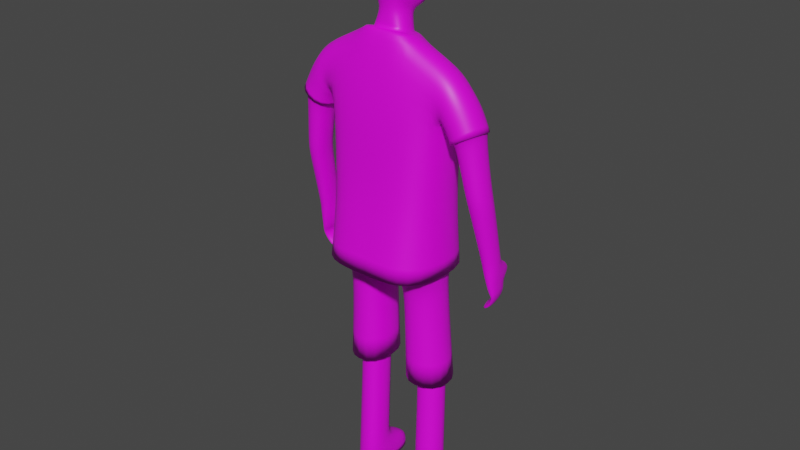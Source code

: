 # Source: Modelo_Personaje_para_Mixamo.blend  (saved by Blender 2.93.21; exported with 4.5.12 LTS)
import bpy
from mathutils import Matrix  # noqa: F401  (used for matrix-valued properties, if any)

bpy.ops.wm.read_factory_settings(use_empty=True)
scene = bpy.context.scene
scene.name = 'Scene'

# ---- collections
col_collection = bpy.data.collections.new('Collection'); scene.collection.children.link(col_collection)

# ---- images (referenced by path relative to the original .blend; pixels are not part of the script)
import os
ASSET_DIR = os.environ.get("B2B_ASSET_DIR", "")  # directory of the original .blend (textures are referenced by path, not embedded)
HERE = os.path.dirname(os.path.abspath(__file__))  # packed textures are extracted next to this script under _unpacked/

def load_image(name, relpath, width, height, colorspace="sRGB"):
    """Load a texture the original file referenced (path relative to the .blend, or extracted next to this script)."""
    p = next((c for c in (os.path.join(HERE, relpath), os.path.join(ASSET_DIR, relpath)) if relpath and os.path.exists(c)), "")
    if p:
        img = bpy.data.images.load(p, check_existing=True)
        img.name = name
    else:  # same state as the original file: an image datablock whose file is absent (Cycles renders it pink)
        img = bpy.data.images.new(name, width, height)
        img.source = "FILE"
        img.filepath = "//" + (relpath or name)
    img.colorspace_settings.name = colorspace
    return img
img_copia_de_endesga_32_32x_png = load_image('Copia de endesga-32-32x.png', 'Copia de endesga-32-32x.png', 1024, 1024, 'sRGB')

# ---- materials (node trees are filled in below, after node groups)
mat_paletadecolores = bpy.data.materials.new('PaletaDeColores ')
mat_paletadecolores.use_transparent_shadow = False

# ---- material node trees
mat_paletadecolores.use_nodes = True; mat_paletadecolores.node_tree.nodes.clear()
_N = mat_paletadecolores.node_tree.nodes; _L = mat_paletadecolores.node_tree.links
n0 = _N.new('ShaderNodeBsdfPrincipled'); n0.name = 'Principled BSDF'; n0.location = (10, 300)
n0.distribution = 'GGX'
n0.subsurface_method = 'BURLEY'
n0.inputs[3].default_value = 1.45
n0.inputs[27].default_value = (0.0, 0.0, 0.0, 1.0)
n0.inputs[28].default_value = 1.0
n1 = _N.new('ShaderNodeOutputMaterial'); n1.name = 'Material Output'; n1.location = (300, 300)
n2 = _N.new('ShaderNodeTexImage'); n2.name = 'Image Texture'; n2.location = (-180, 280)
n2.image = img_copia_de_endesga_32_32x_png
_L.new(n0.outputs[0], n1.inputs[0])
_L.new(n2.outputs[0], n0.inputs[0])
n1.is_active_output = True

# ---- world
world_world = bpy.data.worlds.new('World'); scene.world = world_world
world_world.use_nodes = True; world_world.node_tree.nodes.clear()
_N = world_world.node_tree.nodes; _L = world_world.node_tree.links
n0 = _N.new('ShaderNodeOutputWorld'); n0.name = 'World Output'; n0.location = (300, 300)
n1 = _N.new('ShaderNodeBackground'); n1.name = 'Background'; n1.location = (10, 300)
n1.inputs[0].default_value = (0.05088, 0.05088, 0.05088, 1.0)
_L.new(n1.outputs[0], n0.inputs[0])
n0.is_active_output = True
world_world.color = (0.05088, 0.05088, 0.05088)
world_world.use_sun_shadow = False
world_world.sun_shadow_jitter_overblur = 0.0

# ---- meshes
me_cube = bpy.data.meshes.new('Cube')
me_cube.from_pydata([(0.1841, -0.03677, 1.408), (0.1834, 0.07682, 1.394), (-0.000842, 0.1159, 1.422), (-0.000842, -0.01661, 1.458), (0.1815, 0.1319, 1.252), (0.1732, 0.1282, 1.106), (0.1677, 0.1411, 0.9584), (0.1786, -0.04556, 1.234), (0.1732, -0.05324, 1.118), (0.1677, -0.06446, 0.9691), (-0.000842, -0.06389, 1.31), (-0.000842, -0.0749, 1.149), (-0.000842, -0.07996, 0.9864), (-0.000842, 0.1823, 1.279), (-0.000842, 0.1758, 1.123), (-0.000842, 0.1675, 0.9716), (0.2311, 0.07719, 1.352), (0.2328, -0.03689, 1.369), (0.1931, 0.08963, 1.22), (0.1886, -0.04568, 1.23), (0.269, 0.08288, 1.3), (0.269, -0.03184, 1.315), (0.2002, 0.08879, 1.213), (0.1957, -0.04661, 1.223), (0.2885, 0.06881, 1.24), (0.2882, -0.02292, 1.252), (0.2183, 0.07207, 1.203), (0.2183, -0.02995, 1.211), (0.05732, 0.07148, 1.433), (0.06907, -0.01593, 1.458), (0.06971, -0.08249, 0.9814), (0.08048, -0.07047, 1.138), (0.09444, -0.06538, 1.282), (0.06746, 0.1556, 0.9681), (0.076, 0.1585, 1.118), (0.08741, 0.1643, 1.272), (0.1622, -0.04084, 0.7692), (0.1622, 0.1188, 0.7598), (0.03126, -0.05501, 0.7721), (0.03126, 0.1418, 0.7627), (-0.000842, 0.1418, 0.7598), (-0.000842, -0.05501, 0.7692), (0.155, -0.01103, 0.7214), (0.155, 0.1167, 0.7181), (0.03659, -0.0252, 0.7264), (0.03659, 0.1397, 0.723), (0.1565, 0.01461, 0.09305), (0.1565, 0.09637, 0.09239), (0.06739, 0.0004433, 0.09804), (0.06739, 0.1194, 0.09738), (0.1507, 0.1072, 0.4273), (0.06435, 0.1302, 0.4333), (0.1507, 0.02572, 0.4277), (0.06435, 0.01155, 0.4336), (0.1504, 0.1059, 0.3871), (0.1504, 0.02736, 0.3873), (0.06672, 0.1289, 0.3932), (0.06672, 0.01319, 0.3934), (0.1612, 0.01399, 0.004081), (0.1612, 0.09575, 0.003424), (0.07195, -0.0001786, 0.003082), (0.072, 0.1188, 0.002424), (0.156, 0.09712, 0.1153), (0.156, 0.0156, 0.116), (0.06734, 0.1201, 0.1204), (0.06734, 0.001436, 0.121), (0.1689, 0.1901, 0.0446), (0.07915, 0.2102, 0.04998), (0.1733, 0.1939, 0.001956), (0.08338, 0.214, 0.001347), (0.06292, 0.1307, 0.4482), (0.03655, 0.163, 0.429), (0.06291, 0.009658, 0.4487), (0.03656, -0.02941, 0.4298), (0.1763, 0.127, 0.4197), (0.1509, 0.1077, 0.4423), (0.1763, -0.007213, 0.4205), (0.1509, 0.02381, 0.4429), (0.1791, -0.09502, 0.7979), (0.1623, -0.07124, 0.8134), (0.1623, 0.1348, 0.8043), (0.1791, 0.1561, 0.7869), (-0.000842, 0.1835, 0.787), (-0.000842, 0.1578, 0.8042), (-0.000842, -0.08548, 0.8135), (-0.000842, -0.1119, 0.798), (0.04899, -0.112, 0.7945), (0.04893, -0.08517, 0.811), (0.0489, 0.1829, 0.7835), (0.0489, 0.1577, 0.8016), (0.08217, -0.02892, 1.468), (-0.000842, -0.03071, 1.468), (-0.000842, 0.1069, 1.428), (0.06896, 0.08091, 1.431), (-0.000842, 0.09147, 1.479), (-0.000842, -0.00701, 1.497), (0.03893, -0.001282, 1.495), (0.04196, 0.06463, 1.484), (0.05522, -0.009005, 1.459), (-0.000842, 0.09007, 1.437), (0.04997, 0.06381, 1.441), (-0.000842, -0.01013, 1.459), (-0.000842, 0.04151, 1.761), (-0.000842, -0.03737, 1.74), (0.04251, -0.0278, 1.738), (0.04168, 0.04288, 1.755), (0.03744, 0.001416, 1.519), (-0.000842, 0.09106, 1.5), (0.05198, 0.06442, 1.504), (-0.000842, -0.007738, 1.517), (-0.000842, 0.1278, 1.752), (0.04339, 0.1143, 1.749), (-0.000842, 0.1419, 1.501), (0.0309, 0.1286, 1.505), (0.08508, 0.04396, 1.725), (0.07897, -0.005048, 1.714), (0.08174, 0.08731, 1.723), (0.05445, 0.008025, 1.538), (0.05908, 0.06246, 1.524), (0.05622, 0.1055, 1.528), (0.0412, -0.04364, 1.663), (-0.000842, -0.05608, 1.663), (-0.000842, 0.1444, 1.684), (0.04269, 0.1287, 1.682), (0.07379, -0.01967, 1.666), (0.08521, 0.04612, 1.67), (0.08317, 0.09814, 1.677), (0.03511, -0.01127, 1.58), (-0.000842, -0.01874, 1.578), (0.03343, 0.1314, 1.591), (0.06327, 0.001878, 1.585), (0.071, 0.05844, 1.59), (0.07084, 0.1048, 1.592), (-0.000842, 0.1485, 1.59), (0.2989, 0.08061, 1.236), (0.2989, -0.03412, 1.251), (0.2079, 0.08479, 1.187), (0.2076, -0.04319, 1.198), (0.3121, 0.1146, 0.8625), (0.3177, 0.05099, 0.8479), (0.2668, 0.1138, 0.8629), (0.2732, 0.0437, 0.8468), (0.2534, 0.08226, 1.034), (0.2465, 0.07634, 1.067), (0.2456, -0.01198, 1.058), (0.2523, -0.003438, 1.026), (0.3132, 0.07882, 1.039), (0.3093, 0.07301, 1.073), (0.3097, -0.006964, 1.069), (0.3138, 0.0008934, 1.035), (0.32, 0.05199, 0.8338), (0.3109, 0.1181, 0.85), (0.2765, 0.04128, 0.8355), (0.2652, 0.1147, 0.8494), (0.3177, 0.06231, 0.7653), (0.3074, 0.1356, 0.7832), (0.2913, 0.05426, 0.7664), (0.268, 0.1342, 0.7798), (0.2693, 0.07432, 0.6923), (0.2476, 0.1452, 0.6917), (0.2643, 0.07141, 0.7007), (0.2417, 0.146, 0.6995), (0.2856, 0.1676, 0.8297), (0.2507, 0.1381, 0.8227), (0.2946, 0.1661, 0.7892), (0.2581, 0.1469, 0.7841), (0.2655, 0.1858, 0.7887), (0.2501, 0.1713, 0.7845), (0.2774, 0.1764, 0.7765), (0.2597, 0.1657, 0.772), (0.2576, 0.2028, 0.7543), (0.2422, 0.1883, 0.7501), (0.2723, 0.1878, 0.7613), (0.2517, 0.1724, 0.7544), (0.2817, 0.1402, 0.769), (0.3062, 0.138, 0.7713), (0.3167, 0.06472, 0.7556), (0.3033, 0.06005, 0.7574), (0.276, 0.1462, 0.7311), (0.2936, 0.06641, 0.7301), (0.2946, 0.1455, 0.7243), (0.3059, 0.0732, 0.7189)], [], [(35, 93, 1, 4), (7, 4, 18, 19), (86, 30, 12, 85), (32, 90, 91, 10), (100, 99, 94, 97), (87, 84, 41, 38), (30, 31, 11, 12), (31, 32, 10, 11), (78, 9, 30, 86), (6, 5, 8, 9), (5, 4, 7, 8), (89, 80, 37, 39), (33, 34, 5, 6), (34, 35, 4, 5), (19, 18, 22, 23), (1, 0, 17, 16), (4, 1, 16, 18), (0, 7, 19, 17), (21, 23, 137, 135), (18, 16, 20, 22), (17, 19, 23, 21), (16, 17, 21, 20), (26, 24, 147, 143), (20, 21, 135, 134), (23, 22, 136, 137), (22, 20, 134, 136), (14, 13, 35, 34), (15, 14, 34, 33), (83, 89, 39, 40), (8, 7, 32, 31), (9, 8, 31, 30), (79, 87, 38, 36), (1, 93, 90, 0), (7, 0, 90, 32), (13, 2, 93, 35), (39, 37, 43, 45), (40, 39, 38, 41), (82, 15, 33, 88), (81, 6, 9, 78), (88, 33, 6, 81), (64, 62, 47, 49), (36, 38, 44, 42), (38, 39, 45, 44), (37, 36, 42, 43), (48, 49, 61, 60), (62, 63, 46, 47), (65, 64, 49, 48), (63, 65, 48, 46), (75, 77, 52, 50), (70, 75, 50, 51), (43, 42, 76, 74), (42, 44, 73, 76), (52, 53, 57, 55), (53, 51, 56, 57), (50, 52, 55, 54), (51, 50, 54, 56), (61, 59, 58, 60), (46, 48, 60, 58), (61, 49, 67, 69), (47, 46, 58, 59), (55, 57, 65, 63), (57, 56, 64, 65), (54, 55, 63, 62), (56, 54, 62, 64), (67, 66, 68, 69), (59, 61, 69, 68), (49, 47, 66, 67), (47, 59, 68, 66), (72, 70, 51, 53), (45, 43, 74, 71), (77, 72, 53, 52), (75, 70, 71, 74), (77, 75, 74, 76), (70, 72, 73, 71), (72, 77, 76, 73), (44, 45, 71, 73), (79, 80, 81, 78), (87, 79, 78, 86), (89, 83, 82, 88), (84, 87, 86, 85), (80, 89, 88, 81), (80, 79, 36, 37), (29, 3, 91, 90), (92, 28, 93, 2), (102, 105, 111, 110), (98, 100, 97, 96), (101, 98, 96, 95), (28, 29, 90, 93), (3, 29, 98, 101), (29, 28, 100, 98), (28, 92, 99, 100), (105, 102, 103, 104), (111, 105, 114, 116), (121, 120, 104, 103), (95, 96, 106, 109), (96, 97, 108, 106), (97, 94, 107, 108), (123, 122, 110, 111), (108, 107, 112, 113), (106, 108, 118, 117), (124, 125, 114, 115), (131, 118, 119, 132), (108, 113, 119, 118), (127, 106, 117, 130), (123, 111, 116, 126), (105, 104, 115, 114), (129, 123, 126, 132), (104, 120, 124, 115), (114, 125, 126, 116), (130, 131, 125, 124), (129, 133, 122, 123), (128, 127, 120, 121), (109, 106, 127, 128), (113, 112, 133, 129), (117, 118, 131, 130), (113, 129, 132, 119), (120, 127, 130, 124), (125, 131, 132, 126), (25, 24, 134, 135), (24, 26, 136, 134), (27, 25, 135, 137), (26, 27, 137, 136), (27, 26, 143, 144), (146, 149, 139, 138), (24, 25, 148, 147), (149, 145, 141, 139), (25, 27, 144, 148), (145, 142, 140, 141), (149, 146, 147, 148), (145, 149, 148, 144), (146, 142, 143, 147), (142, 145, 144, 143), (142, 146, 138, 140), (152, 156, 154, 150), (141, 152, 150, 139), (138, 151, 153, 140), (139, 150, 151, 138), (140, 153, 152, 141), (180, 159, 161, 178), (157, 153, 163, 165), (150, 154, 155, 151), (153, 157, 156, 152), (160, 161, 159, 158), (181, 158, 159, 180), (178, 161, 160, 179), (179, 160, 158, 181), (165, 163, 167, 169), (155, 157, 165, 164), (151, 155, 164, 162), (153, 151, 162, 163), (166, 168, 172, 170), (163, 162, 166, 167), (162, 164, 168, 166), (164, 165, 169, 168), (170, 172, 173, 171), (168, 169, 173, 172), (169, 167, 171, 173), (167, 166, 170, 171), (156, 177, 176, 154), (157, 174, 177, 156), (154, 176, 175, 155), (155, 175, 174, 157), (177, 179, 181, 176), (174, 178, 179, 177), (176, 181, 180, 175), (175, 180, 178, 174)])
me_cube.polygons.foreach_set('use_smooth', [True] * 166)
_k = {(134, 135): 1.0, (134, 136): 1.0, (135, 137): 1.0, (136, 137): 1.0, (52, 53): 1.0, (51, 53): 1.0, (50, 52): 1.0, (50, 51): 1.0, (58, 59): 1.0, (58, 60): 1.0, (60, 61): 1.0, (68, 69): 1.0, (61, 69): 1.0, (59, 68): 1.0, (71, 74): 1.0, (74, 76): 1.0, (71, 73): 1.0, (73, 76): 1.0, (78, 81): 1.0, (78, 86): 1.0, (82, 88): 1.0, (85, 86): 1.0, (81, 88): 1.0, (3, 29): 1.0, (28, 92): 1.0, (28, 29): 1.0, (98, 101): 1.0, (98, 100): 1.0, (99, 100): 1.0}
me_cube.attributes.new('crease_edge', 'FLOAT', 'EDGE').data.foreach_set('value', [_k.get((min(e.vertices), max(e.vertices)), 0.0) for e in me_cube.edges])
_uv = me_cube.uv_layers.new(name='UVMap')
_uv.uv.foreach_set('vector', [0.6672, 0.645, 0.6673, 0.7013, 0.6658, 0.6889, 0.6659, 0.635, 0.6658, 0.6119, 0.6659, 0.635, 0.6657, 0.6174, 0.6657, 0.6107, 0.6673, 0.4405, 0.6671, 0.5116, 0.668, 0.5135, 0.6679, 0.4423, 0.6668, 0.6277, 0.667, 0.7024, 0.668, 0.7, 0.668, 0.6368, 0.1139, 0.6037, 0.1142, 0.604, 0.1142, 0.6129, 0.1139, 0.6126, 0.4857, 0.3811, 0.4863, 0.3812, 0.4864, 0.3668, 0.486, 0.3684, 0.6671, 0.5116, 0.667, 0.5721, 0.668, 0.5753, 0.668, 0.5135, 0.667, 0.5721, 0.6668, 0.6277, 0.668, 0.6368, 0.668, 0.5753, 0.6658, 0.4404, 0.6659, 0.5073, 0.6671, 0.5116, 0.6673, 0.4405, 0.6661, 0.5073, 0.666, 0.5714, 0.6659, 0.5662, 0.6659, 0.5073, 0.666, 0.5714, 0.6659, 0.635, 0.6658, 0.6119, 0.6659, 0.5662, 0.4863, 0.4002, 0.4847, 0.4015, 0.4847, 0.3806, 0.4865, 0.3815, 0.6675, 0.5118, 0.6673, 0.5772, 0.666, 0.5714, 0.6661, 0.5073, 0.6673, 0.5772, 0.6672, 0.645, 0.6659, 0.635, 0.666, 0.5714, 0.6657, 0.6107, 0.6657, 0.6174, 0.6656, 0.6145, 0.6656, 0.608, 0.6658, 0.6889, 0.6657, 0.6808, 0.6651, 0.6669, 0.6652, 0.6729, 0.6659, 0.635, 0.6658, 0.6889, 0.6652, 0.6729, 0.6657, 0.6174, 0.6657, 0.6808, 0.6658, 0.6119, 0.6657, 0.6107, 0.6651, 0.6669, 0.6646, 0.6466, 0.6656, 0.608, 0.6654, 0.5983, 0.6643, 0.6215, 0.6657, 0.6174, 0.6652, 0.6729, 0.6646, 0.6521, 0.6656, 0.6145, 0.6651, 0.6669, 0.6657, 0.6107, 0.6656, 0.608, 0.6646, 0.6466, 0.6652, 0.6729, 0.6651, 0.6669, 0.6646, 0.6466, 0.6646, 0.6521, 0.1128, 0.5536, 0.1123, 0.561, 0.1122, 0.5259, 0.1126, 0.5251, 0.6646, 0.6521, 0.6646, 0.6466, 0.6643, 0.6215, 0.6642, 0.6254, 0.6656, 0.608, 0.6656, 0.6145, 0.6655, 0.6035, 0.6654, 0.5983, 0.6656, 0.6145, 0.6646, 0.6521, 0.6642, 0.6254, 0.6655, 0.6035, 0.6684, 0.5798, 0.6684, 0.6479, 0.6672, 0.645, 0.6673, 0.5772, 0.6684, 0.5136, 0.6684, 0.5798, 0.6673, 0.5772, 0.6675, 0.5118, 0.4869, 0.4003, 0.4863, 0.4002, 0.4865, 0.3815, 0.4869, 0.3796, 0.6659, 0.5662, 0.6658, 0.6119, 0.6668, 0.6277, 0.667, 0.5721, 0.6659, 0.5073, 0.6659, 0.5662, 0.667, 0.5721, 0.6671, 0.5116, 0.4844, 0.3852, 0.4857, 0.3811, 0.486, 0.3684, 0.4844, 0.3704, 0.6658, 0.6889, 0.6673, 0.7013, 0.667, 0.7024, 0.6657, 0.6808, 0.6658, 0.6119, 0.6657, 0.6808, 0.667, 0.7024, 0.6668, 0.6277, 0.6684, 0.6479, 0.6683, 0.7004, 0.6673, 0.7013, 0.6672, 0.645, 0.4865, 0.3815, 0.4847, 0.3806, 0.4848, 0.3622, 0.4864, 0.3643, 0.4869, 0.3796, 0.4865, 0.3815, 0.486, 0.3684, 0.4864, 0.3668, 0.6685, 0.4325, 0.6684, 0.5136, 0.6675, 0.5118, 0.6678, 0.4304, 0.6659, 0.431, 0.6661, 0.5073, 0.6659, 0.5073, 0.6658, 0.4404, 0.6678, 0.4304, 0.6675, 0.5118, 0.6661, 0.5073, 0.6659, 0.431, 0.1138, 0.3207, 0.1132, 0.3204, 0.1132, 0.3155, 0.1138, 0.3156, 0.4844, 0.3704, 0.486, 0.3684, 0.486, 0.3529, 0.4846, 0.3536, 0.486, 0.3684, 0.4865, 0.3815, 0.4864, 0.3643, 0.486, 0.3529, 0.4847, 0.3806, 0.4844, 0.3704, 0.4846, 0.3536, 0.4848, 0.3622, 0.7927, 0.5019, 0.7928, 0.4826, 0.7927, 0.4363, 0.7926, 0.459, 0.1132, 0.3204, 0.1133, 0.3241, 0.1133, 0.3193, 0.1132, 0.3155, 0.1139, 0.326, 0.1138, 0.3207, 0.1138, 0.3156, 0.1139, 0.3211, 0.1133, 0.3241, 0.1139, 0.326, 0.1139, 0.3211, 0.1133, 0.3193, 0.1132, 0.3914, 0.1133, 0.3934, 0.1133, 0.3901, 0.1132, 0.3881, 0.1138, 0.3923, 0.1132, 0.3914, 0.1132, 0.3881, 0.1138, 0.3891, 0.4848, 0.3622, 0.4846, 0.3536, 0.4843, 0.2315, 0.4845, 0.232, 0.4846, 0.3536, 0.486, 0.3529, 0.486, 0.2356, 0.4843, 0.2315, 0.1133, 0.3901, 0.1139, 0.3919, 0.1139, 0.3833, 0.1133, 0.3815, 0.1139, 0.3919, 0.1138, 0.3891, 0.1138, 0.3803, 0.1139, 0.3833, 0.1132, 0.3881, 0.1133, 0.3901, 0.1133, 0.3815, 0.1132, 0.3794, 0.1138, 0.3891, 0.1132, 0.3881, 0.1132, 0.3794, 0.1138, 0.3803, 0.7927, 0.4363, 0.7914, 0.4366, 0.7914, 0.4526, 0.7926, 0.459, 0.7915, 0.4937, 0.7927, 0.5019, 0.7926, 0.459, 0.7914, 0.4526, 0.7927, 0.4363, 0.7928, 0.4826, 0.7927, 0.441, 0.7927, 0.4146, 0.7915, 0.48, 0.7915, 0.4937, 0.7914, 0.4526, 0.7914, 0.4366, 0.1133, 0.3815, 0.1139, 0.3833, 0.1139, 0.326, 0.1133, 0.3241, 0.1139, 0.3833, 0.1138, 0.3803, 0.1138, 0.3207, 0.1139, 0.326, 0.1132, 0.3794, 0.1133, 0.3815, 0.1133, 0.3241, 0.1132, 0.3204, 0.1138, 0.3803, 0.1132, 0.3794, 0.1132, 0.3204, 0.1138, 0.3207, 0.7927, 0.441, 0.7913, 0.4373, 0.7912, 0.414, 0.7927, 0.4146, 0.7914, 0.4366, 0.7927, 0.4363, 0.7927, 0.4146, 0.7912, 0.414, 0.7928, 0.4826, 0.7915, 0.48, 0.7913, 0.4373, 0.7927, 0.441, 0.7915, 0.48, 0.7914, 0.4366, 0.7912, 0.414, 0.7913, 0.4373, 0.1139, 0.3951, 0.1138, 0.3923, 0.1138, 0.3891, 0.1139, 0.3919, 0.4864, 0.3643, 0.4848, 0.3622, 0.4845, 0.232, 0.4865, 0.2369, 0.1133, 0.3934, 0.1139, 0.3951, 0.1139, 0.3919, 0.1133, 0.3901, 0.4848, 0.2419, 0.4861, 0.2449, 0.4865, 0.2369, 0.4845, 0.232, 0.4847, 0.2411, 0.4848, 0.2419, 0.4845, 0.232, 0.4843, 0.2315, 0.4861, 0.2449, 0.4858, 0.2435, 0.486, 0.2356, 0.4865, 0.2369, 0.4858, 0.2435, 0.4847, 0.2411, 0.4843, 0.2315, 0.486, 0.2356, 0.486, 0.3529, 0.4864, 0.3643, 0.4865, 0.2369, 0.486, 0.2356, 0.666, 0.4462, 0.6662, 0.4393, 0.6659, 0.431, 0.6658, 0.4404, 0.6674, 0.4464, 0.666, 0.4462, 0.6658, 0.4404, 0.6673, 0.4405, 0.6677, 0.4389, 0.6684, 0.4406, 0.6685, 0.4325, 0.6678, 0.4304, 0.668, 0.4478, 0.6674, 0.4464, 0.6673, 0.4405, 0.6679, 0.4423, 0.6662, 0.4393, 0.6677, 0.4389, 0.6678, 0.4304, 0.6659, 0.431, 0.4847, 0.4015, 0.4844, 0.3852, 0.4844, 0.3704, 0.4847, 0.3806, 0.6672, 0.6998, 0.668, 0.698, 0.668, 0.7, 0.667, 0.7024, 0.6682, 0.7014, 0.6674, 0.7009, 0.6673, 0.7013, 0.6683, 0.7004, 0.1142, 0.669, 0.1139, 0.6676, 0.1139, 0.6707, 0.1142, 0.6722, 0.1139, 0.6045, 0.1139, 0.6037, 0.1139, 0.6126, 0.114, 0.6122, 0.1143, 0.6046, 0.1139, 0.6045, 0.114, 0.6122, 0.1143, 0.6125, 0.6674, 0.7009, 0.6672, 0.6998, 0.667, 0.7024, 0.6673, 0.7013, 0.668, 0.698, 0.6672, 0.6998, 0.6674, 0.7008, 0.668, 0.6991, 0.6672, 0.6998, 0.6674, 0.7009, 0.6675, 0.7027, 0.6674, 0.7008, 0.6674, 0.7009, 0.6682, 0.7014, 0.6682, 0.7029, 0.6675, 0.7027, 0.1139, 0.6676, 0.1142, 0.669, 0.1143, 0.66, 0.114, 0.66, 0.1139, 0.6707, 0.1139, 0.6676, 0.1137, 0.6614, 0.1137, 0.6634, 0.1143, 0.6437, 0.114, 0.6442, 0.114, 0.66, 0.1143, 0.66, 0.1143, 0.6125, 0.114, 0.6122, 0.114, 0.6171, 0.1143, 0.6165, 0.114, 0.6122, 0.1139, 0.6126, 0.1139, 0.6168, 0.114, 0.6171, 0.1139, 0.6126, 0.1142, 0.6129, 0.1142, 0.6173, 0.1139, 0.6168, 0.1139, 0.6574, 0.1142, 0.6589, 0.1142, 0.6722, 0.1139, 0.6707, 0.1139, 0.6168, 0.1142, 0.6173, 0.1142, 0.6199, 0.114, 0.62, 0.114, 0.6171, 0.1139, 0.6168, 0.1138, 0.6208, 0.1139, 0.6213, 0.1138, 0.646, 0.1137, 0.6501, 0.1137, 0.6614, 0.1137, 0.6563, 0.1138, 0.6343, 0.1138, 0.6208, 0.1138, 0.6238, 0.1137, 0.6372, 0.1139, 0.6168, 0.114, 0.62, 0.1138, 0.6238, 0.1138, 0.6208, 0.114, 0.6289, 0.114, 0.6171, 0.1139, 0.6213, 0.1138, 0.6305, 0.1139, 0.6574, 0.1139, 0.6707, 0.1137, 0.6634, 0.1136, 0.6545, 0.1139, 0.6676, 0.114, 0.66, 0.1137, 0.6563, 0.1137, 0.6614, 0.1139, 0.6383, 0.1139, 0.6574, 0.1136, 0.6545, 0.1137, 0.6372, 0.114, 0.66, 0.114, 0.6442, 0.1138, 0.646, 0.1137, 0.6563, 0.1137, 0.6614, 0.1137, 0.6501, 0.1136, 0.6545, 0.1137, 0.6634, 0.1138, 0.6305, 0.1138, 0.6343, 0.1137, 0.6501, 0.1138, 0.646, 0.1139, 0.6383, 0.1142, 0.6392, 0.1142, 0.6589, 0.1139, 0.6574, 0.1143, 0.6283, 0.114, 0.6289, 0.114, 0.6442, 0.1143, 0.6437, 0.1143, 0.6165, 0.114, 0.6171, 0.114, 0.6289, 0.1143, 0.6283, 0.114, 0.62, 0.1142, 0.6199, 0.1142, 0.6392, 0.1139, 0.6383, 0.1139, 0.6213, 0.1138, 0.6208, 0.1138, 0.6343, 0.1138, 0.6305, 0.114, 0.62, 0.1139, 0.6383, 0.1137, 0.6372, 0.1138, 0.6238, 0.114, 0.6442, 0.114, 0.6289, 0.1138, 0.6305, 0.1138, 0.646, 0.1137, 0.6501, 0.1138, 0.6343, 0.1137, 0.6372, 0.1136, 0.6545, 0.6644, 0.6228, 0.6644, 0.6258, 0.6642, 0.6254, 0.6643, 0.6215, 0.6644, 0.6258, 0.6653, 0.6093, 0.6655, 0.6035, 0.6642, 0.6254, 0.6653, 0.6046, 0.6644, 0.6228, 0.6643, 0.6215, 0.6654, 0.5983, 0.6653, 0.6093, 0.6653, 0.6046, 0.6654, 0.5983, 0.6655, 0.6035, 0.1129, 0.5526, 0.1128, 0.5536, 0.1126, 0.5251, 0.1127, 0.5217, 0.1122, 0.519, 0.1123, 0.517, 0.1122, 0.4783, 0.1121, 0.4816, 0.1123, 0.561, 0.1124, 0.5611, 0.1123, 0.5237, 0.1122, 0.5259, 0.1123, 0.517, 0.1127, 0.515, 0.1125, 0.4781, 0.1122, 0.4783, 0.1124, 0.5611, 0.1129, 0.5526, 0.1127, 0.5217, 0.1123, 0.5237, 0.1127, 0.515, 0.1126, 0.5182, 0.1124, 0.4819, 0.1125, 0.4781, 0.1123, 0.517, 0.1122, 0.519, 0.1122, 0.5259, 0.1123, 0.5237, 0.1127, 0.515, 0.1123, 0.517, 0.1123, 0.5237, 0.1127, 0.5217, 0.1122, 0.519, 0.1126, 0.5182, 0.1126, 0.5251, 0.1122, 0.5259, 0.1126, 0.5182, 0.1127, 0.515, 0.1127, 0.5217, 0.1126, 0.5251, 0.1126, 0.5182, 0.1122, 0.519, 0.1121, 0.4816, 0.1124, 0.4819, 0.1125, 0.4757, 0.1123, 0.4611, 0.1122, 0.4608, 0.1122, 0.4753, 0.1125, 0.4781, 0.1125, 0.4757, 0.1122, 0.4753, 0.1122, 0.4783, 0.1121, 0.4816, 0.1121, 0.479, 0.1124, 0.479, 0.1124, 0.4819, 0.1122, 0.4783, 0.1122, 0.4753, 0.1121, 0.479, 0.1121, 0.4816, 0.1124, 0.4819, 0.1124, 0.479, 0.1125, 0.4757, 0.1125, 0.4781, 0.1122, 0.4518, 0.1125, 0.4448, 0.1126, 0.4465, 0.1123, 0.4533, 0.1124, 0.4639, 0.1124, 0.479, 0.1125, 0.4733, 0.1125, 0.4649, 0.1122, 0.4753, 0.1122, 0.4608, 0.1121, 0.4646, 0.1121, 0.479, 0.1124, 0.479, 0.1124, 0.4639, 0.1123, 0.4611, 0.1125, 0.4757, 0.1125, 0.4472, 0.1126, 0.4465, 0.1125, 0.4448, 0.1125, 0.4454, 0.1122, 0.4509, 0.1125, 0.4454, 0.1125, 0.4448, 0.1122, 0.4518, 0.1123, 0.4533, 0.1126, 0.4465, 0.1125, 0.4472, 0.1123, 0.4534, 0.1123, 0.4534, 0.1125, 0.4472, 0.1125, 0.4454, 0.1122, 0.4509, 0.1125, 0.4649, 0.1125, 0.4733, 0.1125, 0.465, 0.1124, 0.4622, 0.1121, 0.4646, 0.1124, 0.4639, 0.1125, 0.4649, 0.1122, 0.4659, 0.1121, 0.479, 0.1121, 0.4646, 0.1122, 0.4659, 0.1122, 0.4748, 0.1124, 0.479, 0.1121, 0.479, 0.1122, 0.4748, 0.1125, 0.4733, 0.1124, 0.4659, 0.1123, 0.4632, 0.1123, 0.4598, 0.1124, 0.4583, 0.1125, 0.4733, 0.1122, 0.4748, 0.1124, 0.4659, 0.1125, 0.465, 0.1122, 0.4748, 0.1122, 0.4659, 0.1123, 0.4632, 0.1124, 0.4659, 0.1122, 0.4659, 0.1125, 0.4649, 0.1124, 0.4622, 0.1123, 0.4632, 0.1124, 0.4583, 0.1123, 0.4598, 0.1125, 0.4584, 0.1125, 0.4574, 0.1123, 0.4632, 0.1124, 0.4622, 0.1125, 0.4584, 0.1123, 0.4598, 0.1124, 0.4622, 0.1125, 0.465, 0.1125, 0.4574, 0.1125, 0.4584, 0.1125, 0.465, 0.1124, 0.4659, 0.1124, 0.4583, 0.1125, 0.4574, 0.1123, 0.4611, 0.1123, 0.4592, 0.1122, 0.4588, 0.1122, 0.4608, 0.1124, 0.4639, 0.1123, 0.4616, 0.1123, 0.4592, 0.1123, 0.4611, 0.1122, 0.4608, 0.1122, 0.4588, 0.1121, 0.462, 0.1121, 0.4646, 0.1121, 0.4646, 0.1121, 0.462, 0.1123, 0.4616, 0.1124, 0.4639, 0.1123, 0.4592, 0.1123, 0.4534, 0.1122, 0.4509, 0.1122, 0.4588, 0.1123, 0.4616, 0.1123, 0.4533, 0.1123, 0.4534, 0.1123, 0.4592, 0.1122, 0.4588, 0.1122, 0.4509, 0.1122, 0.4518, 0.1121, 0.462, 0.1121, 0.462, 0.1122, 0.4518, 0.1123, 0.4533, 0.1123, 0.4616])
me_cube.materials.append(mat_paletadecolores)
me_cube.use_remesh_fix_poles = True
me_cube.use_remesh_preserve_attributes = False
me_cube.update()

# ---- objects
ob_personaje = bpy.data.objects.new('Personaje', me_cube)

# ---- transforms, parenting, visibility, modifiers, constraints
ob_personaje.location = (0.0, 0.0, 0.0)
_m = ob_personaje.modifiers.new('Mirror', 'MIRROR')
_m.use_clip = True
_m.merge_threshold = 0.002
_m = ob_personaje.modifiers.new('Subdivision', 'SUBSURF')

# ---- collection membership
col_collection.objects.link(ob_personaje)

# ---- scene / render settings (as saved in the file)
scene.frame_start = 1; scene.frame_end = 250; scene.frame_set(250)
scene.render.engine = 'BLENDER_EEVEE_NEXT'
scene.cycles.use_denoising = False
scene.cycles.samples = 128
scene.cycles.sampling_pattern = 'TABULATED_SOBOL'
scene.cycles.use_adaptive_sampling = False
scene.cycles.use_light_tree = False
scene.view_settings.view_transform = 'Filmic'
bpy.context.view_layer.update()

# ---- added for rendering (the .blend has no active camera and no usable light): camera, sun
cam_auto = bpy.data.cameras.new('AutoCamera')
cam_auto.lens = 50.0
cam_auto.sensor_width = 36.0
cam_auto.clip_end = 1000.0
ob_auto_camera = bpy.data.objects.new('AutoCamera', cam_auto)
scene.collection.objects.link(ob_auto_camera)
ob_auto_camera.location = (1.75877, -2.05954, 2.28837)
ob_auto_camera.rotation_euler = (1.09748, -7.21219e-08, 0.694738)
scene.camera = ob_auto_camera
light_auto_sun = bpy.data.lights.new('AutoSun', 'SUN')
light_auto_sun.energy = 3.0
light_auto_sun.angle = 0.0523599
ob_auto_sun = bpy.data.objects.new('AutoSun', light_auto_sun)
scene.collection.objects.link(ob_auto_sun)
ob_auto_sun.rotation_euler = (0.872665, 0.174533, 0.523599)
bpy.context.view_layer.update()

